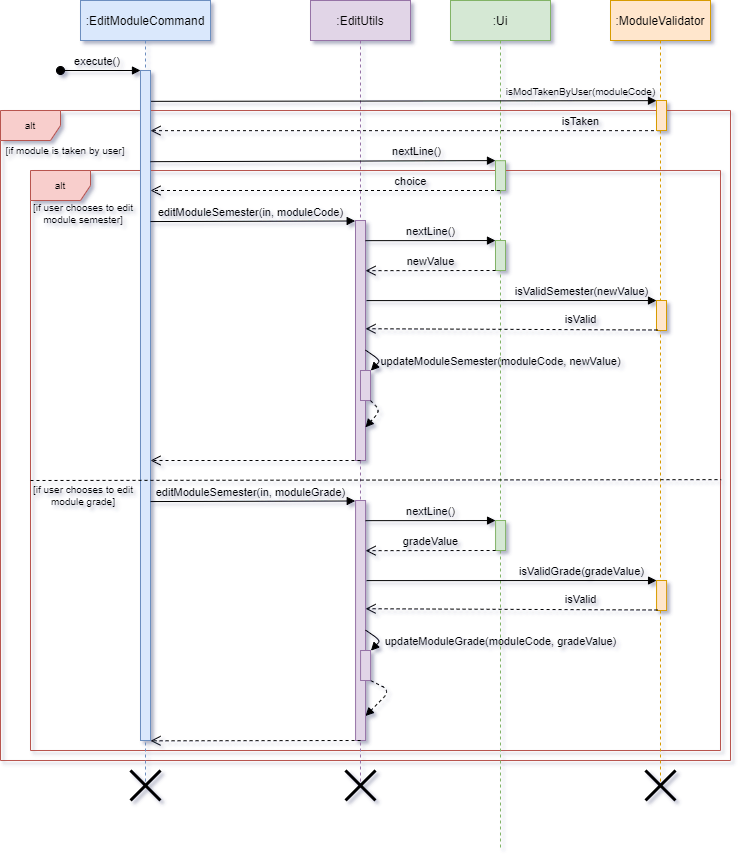

The diagram above was exported from draw.io. Its source (the exported page's mxGraphModel, read from the mxfile embedded in the PNG):
<mxGraphModel dx="1038" dy="580" grid="1" gridSize="10" guides="1" tooltips="1" connect="1" arrows="1" fold="1" page="1" pageScale="1" pageWidth="850" pageHeight="1100" math="0" shadow="1">
  <root>
    <mxCell id="0" />
    <mxCell id="1" parent="0" />
    <mxCell id="0Ojc2NjqUCTlVXHehNb1-55" value="alt" style="shape=umlFrame;whiteSpace=wrap;html=1;strokeWidth=1;fontSize=10;fillColor=#f8cecc;strokeColor=#b85450;" parent="1" vertex="1">
      <mxGeometry x="40" y="190" width="730" height="650" as="geometry" />
    </mxCell>
    <mxCell id="0Ojc2NjqUCTlVXHehNb1-60" value="alt" style="shape=umlFrame;whiteSpace=wrap;html=1;strokeWidth=1;fontSize=10;fillColor=#f8cecc;strokeColor=#b85450;" parent="1" vertex="1">
      <mxGeometry x="70" y="250" width="690" height="580" as="geometry" />
    </mxCell>
    <mxCell id="3nuBFxr9cyL0pnOWT2aG-1" value=":EditModuleCommand" style="shape=umlLifeline;perimeter=lifelinePerimeter;container=1;collapsible=0;recursiveResize=0;rounded=0;shadow=0;strokeWidth=1;fillColor=#dae8fc;strokeColor=#6c8ebf;" parent="1" vertex="1">
      <mxGeometry x="120" y="80" width="130" height="790" as="geometry" />
    </mxCell>
    <mxCell id="3nuBFxr9cyL0pnOWT2aG-2" value="" style="points=[];perimeter=orthogonalPerimeter;rounded=0;shadow=0;strokeWidth=1;fillColor=#dae8fc;strokeColor=#6c8ebf;" parent="3nuBFxr9cyL0pnOWT2aG-1" vertex="1">
      <mxGeometry x="60" y="70" width="10" height="670" as="geometry" />
    </mxCell>
    <mxCell id="3nuBFxr9cyL0pnOWT2aG-3" value="execute()" style="verticalAlign=bottom;startArrow=oval;endArrow=block;startSize=8;shadow=0;strokeWidth=1;labelBackgroundColor=none;" parent="3nuBFxr9cyL0pnOWT2aG-1" target="3nuBFxr9cyL0pnOWT2aG-2" edge="1">
      <mxGeometry x="-0.0769" relative="1" as="geometry">
        <mxPoint x="-20" y="70" as="sourcePoint" />
        <mxPoint as="offset" />
      </mxGeometry>
    </mxCell>
    <mxCell id="0Ojc2NjqUCTlVXHehNb1-58" value="" style="shape=umlDestroy;whiteSpace=wrap;html=1;strokeWidth=3;fontSize=10;" parent="3nuBFxr9cyL0pnOWT2aG-1" vertex="1">
      <mxGeometry x="50" y="770" width="30" height="30" as="geometry" />
    </mxCell>
    <mxCell id="3nuBFxr9cyL0pnOWT2aG-5" value=":EditUtils" style="shape=umlLifeline;perimeter=lifelinePerimeter;container=1;collapsible=0;recursiveResize=0;rounded=0;shadow=0;strokeWidth=1;fillColor=#e1d5e7;strokeColor=#9673a6;" parent="1" vertex="1">
      <mxGeometry x="350" y="80" width="100" height="790" as="geometry" />
    </mxCell>
    <mxCell id="0Ojc2NjqUCTlVXHehNb1-26" value="" style="points=[];perimeter=orthogonalPerimeter;rounded=0;shadow=0;strokeWidth=1;fillColor=#e1d5e7;strokeColor=#9673a6;" parent="3nuBFxr9cyL0pnOWT2aG-5" vertex="1">
      <mxGeometry x="45" y="220" width="10" height="240" as="geometry" />
    </mxCell>
    <mxCell id="0Ojc2NjqUCTlVXHehNb1-57" value="" style="shape=umlDestroy;whiteSpace=wrap;html=1;strokeWidth=3;fontSize=10;" parent="3nuBFxr9cyL0pnOWT2aG-5" vertex="1">
      <mxGeometry x="35" y="770" width="30" height="30" as="geometry" />
    </mxCell>
    <mxCell id="Dad6geXyl8S29A8WQttu-1" value=":Ui" style="shape=umlLifeline;perimeter=lifelinePerimeter;container=1;collapsible=0;recursiveResize=0;rounded=0;shadow=0;strokeWidth=1;fillColor=#d5e8d4;strokeColor=#82b366;" parent="1" vertex="1">
      <mxGeometry x="490" y="80" width="100" height="850" as="geometry" />
    </mxCell>
    <mxCell id="Dad6geXyl8S29A8WQttu-2" value="" style="points=[];perimeter=orthogonalPerimeter;rounded=0;shadow=0;strokeWidth=1;fillColor=#d5e8d4;strokeColor=#82b366;" parent="Dad6geXyl8S29A8WQttu-1" vertex="1">
      <mxGeometry x="45" y="160.18" width="10" height="29.82" as="geometry" />
    </mxCell>
    <mxCell id="0Ojc2NjqUCTlVXHehNb1-28" value="" style="points=[];perimeter=orthogonalPerimeter;rounded=0;shadow=0;strokeWidth=1;fillColor=#d5e8d4;strokeColor=#82b366;" parent="Dad6geXyl8S29A8WQttu-1" vertex="1">
      <mxGeometry x="45" y="240" width="10" height="30" as="geometry" />
    </mxCell>
    <mxCell id="Dad6geXyl8S29A8WQttu-3" value=":ModuleValidator" style="shape=umlLifeline;perimeter=lifelinePerimeter;container=1;collapsible=0;recursiveResize=0;rounded=0;shadow=0;strokeWidth=1;fillColor=#ffe6cc;strokeColor=#d79b00;" parent="1" vertex="1">
      <mxGeometry x="650" y="80" width="100" height="790" as="geometry" />
    </mxCell>
    <mxCell id="Dad6geXyl8S29A8WQttu-4" value="" style="points=[];perimeter=orthogonalPerimeter;rounded=0;shadow=0;strokeWidth=1;fillColor=#ffe6cc;strokeColor=#d79b00;" parent="Dad6geXyl8S29A8WQttu-3" vertex="1">
      <mxGeometry x="46" y="300" width="10" height="30" as="geometry" />
    </mxCell>
    <mxCell id="0Ojc2NjqUCTlVXHehNb1-40" value="" style="points=[];perimeter=orthogonalPerimeter;rounded=0;shadow=0;strokeWidth=1;fillColor=#e1d5e7;strokeColor=#9673a6;" parent="Dad6geXyl8S29A8WQttu-3" vertex="1">
      <mxGeometry x="-254.93" y="500" width="10" height="240" as="geometry" />
    </mxCell>
    <mxCell id="0Ojc2NjqUCTlVXHehNb1-41" value="" style="points=[];perimeter=orthogonalPerimeter;rounded=0;shadow=0;strokeWidth=1;fillColor=#d5e8d4;strokeColor=#82b366;" parent="Dad6geXyl8S29A8WQttu-3" vertex="1">
      <mxGeometry x="-114.92999999999995" y="520" width="10" height="30" as="geometry" />
    </mxCell>
    <mxCell id="0Ojc2NjqUCTlVXHehNb1-46" value="nextLine()" style="html=1;verticalAlign=bottom;endArrow=block;entryX=0;entryY=0.002;entryDx=0;entryDy=0;entryPerimeter=0;exitX=1;exitY=0.084;exitDx=0;exitDy=0;exitPerimeter=0;labelBackgroundColor=none;" parent="Dad6geXyl8S29A8WQttu-3" source="0Ojc2NjqUCTlVXHehNb1-40" target="0Ojc2NjqUCTlVXHehNb1-41" edge="1">
      <mxGeometry width="80" relative="1" as="geometry">
        <mxPoint x="-239.93" y="520" as="sourcePoint" />
        <mxPoint x="-14.92999999999995" y="520.1203600000001" as="targetPoint" />
        <mxPoint as="offset" />
      </mxGeometry>
    </mxCell>
    <mxCell id="0Ojc2NjqUCTlVXHehNb1-42" value="" style="points=[];perimeter=orthogonalPerimeter;rounded=0;shadow=0;strokeWidth=1;fillColor=#ffe6cc;strokeColor=#d79b00;" parent="Dad6geXyl8S29A8WQttu-3" vertex="1">
      <mxGeometry x="46.07000000000005" y="580" width="10" height="30" as="geometry" />
    </mxCell>
    <mxCell id="0Ojc2NjqUCTlVXHehNb1-43" value="editModuleSemester(in, moduleGrade)" style="html=1;verticalAlign=bottom;endArrow=block;entryX=-0.033;entryY=0.002;entryDx=0;entryDy=0;entryPerimeter=0;labelBackgroundColor=none;" parent="Dad6geXyl8S29A8WQttu-3" target="0Ojc2NjqUCTlVXHehNb1-40" edge="1">
      <mxGeometry x="-0.0228" width="80" relative="1" as="geometry">
        <mxPoint x="-459.93" y="501.06000000000006" as="sourcePoint" />
        <mxPoint x="-154.93" y="500.0003600000001" as="targetPoint" />
        <mxPoint as="offset" />
      </mxGeometry>
    </mxCell>
    <mxCell id="0Ojc2NjqUCTlVXHehNb1-44" value="isValid" style="verticalAlign=bottom;endArrow=open;dashed=1;endSize=8;html=1;entryX=1;entryY=0.451;entryDx=0;entryDy=0;entryPerimeter=0;labelBackgroundColor=none;" parent="Dad6geXyl8S29A8WQttu-3" target="0Ojc2NjqUCTlVXHehNb1-40" edge="1">
      <mxGeometry x="-0.4726" y="-1" relative="1" as="geometry">
        <mxPoint x="47.07000000000028" y="609.5" as="sourcePoint" />
        <mxPoint x="-92.42999999999995" y="609.5" as="targetPoint" />
        <mxPoint as="offset" />
      </mxGeometry>
    </mxCell>
    <mxCell id="0Ojc2NjqUCTlVXHehNb1-45" value="isValidGrade(gradeValue)" style="html=1;verticalAlign=bottom;endArrow=block;entryX=0;entryY=0.001;entryDx=0;entryDy=0;entryPerimeter=0;exitX=0.497;exitY=0.443;exitDx=0;exitDy=0;exitPerimeter=0;labelBackgroundColor=none;" parent="Dad6geXyl8S29A8WQttu-3" target="0Ojc2NjqUCTlVXHehNb1-42" edge="1">
      <mxGeometry x="0.4828" width="80" relative="1" as="geometry">
        <mxPoint x="-243.93" y="580.0999999999999" as="sourcePoint" />
        <mxPoint x="-248.63" y="580.4999999999999" as="targetPoint" />
        <mxPoint as="offset" />
      </mxGeometry>
    </mxCell>
    <mxCell id="0Ojc2NjqUCTlVXHehNb1-47" value="gradeValue" style="verticalAlign=bottom;endArrow=open;dashed=1;endSize=8;html=1;entryX=1;entryY=0.209;entryDx=0;entryDy=0;entryPerimeter=0;labelBackgroundColor=none;" parent="Dad6geXyl8S29A8WQttu-3" target="0Ojc2NjqUCTlVXHehNb1-40" edge="1">
      <mxGeometry x="0.0024" relative="1" as="geometry">
        <mxPoint x="-114.92999999999995" y="550" as="sourcePoint" />
        <mxPoint x="-239.93" y="550" as="targetPoint" />
        <mxPoint as="offset" />
      </mxGeometry>
    </mxCell>
    <mxCell id="0Ojc2NjqUCTlVXHehNb1-48" value="" style="points=[];perimeter=orthogonalPerimeter;rounded=0;shadow=0;strokeWidth=1;fillColor=#e1d5e7;strokeColor=#9673a6;" parent="Dad6geXyl8S29A8WQttu-3" vertex="1">
      <mxGeometry x="-249.93" y="650" width="10" height="30" as="geometry" />
    </mxCell>
    <mxCell id="0Ojc2NjqUCTlVXHehNb1-49" value="updateModuleGrade(moduleCode, gradeValue)" style="html=1;verticalAlign=bottom;endArrow=block;entryX=1.033;entryY=0.006;entryDx=0;entryDy=0;entryPerimeter=0;exitX=1;exitY=0.54;exitDx=0;exitDy=0;exitPerimeter=0;labelBackgroundColor=none;" parent="Dad6geXyl8S29A8WQttu-3" source="0Ojc2NjqUCTlVXHehNb1-40" target="0Ojc2NjqUCTlVXHehNb1-48" edge="1">
      <mxGeometry x="0.1304" y="120" width="80" relative="1" as="geometry">
        <mxPoint x="-249.93" y="629.68" as="sourcePoint" />
        <mxPoint x="-119.92999999999995" y="629.5799999999999" as="targetPoint" />
        <mxPoint x="33" y="-72" as="offset" />
        <Array as="points">
          <mxPoint x="-229.93" y="640" />
        </Array>
      </mxGeometry>
    </mxCell>
    <mxCell id="0Ojc2NjqUCTlVXHehNb1-51" value="" style="verticalAlign=bottom;endArrow=open;dashed=1;endSize=8;html=1;entryX=0.993;entryY=0.697;entryDx=0;entryDy=0;entryPerimeter=0;" parent="Dad6geXyl8S29A8WQttu-3" edge="1">
      <mxGeometry x="0.0024" relative="1" as="geometry">
        <mxPoint x="-249.93" y="740" as="sourcePoint" />
        <mxPoint x="-460.00000000000017" y="740.3199999999999" as="targetPoint" />
        <mxPoint as="offset" />
      </mxGeometry>
    </mxCell>
    <mxCell id="0Ojc2NjqUCTlVXHehNb1-54" value="" style="html=1;verticalAlign=bottom;endArrow=block;entryX=0.993;entryY=0.898;entryDx=0;entryDy=0;entryPerimeter=0;exitX=1.026;exitY=1.006;exitDx=0;exitDy=0;exitPerimeter=0;dashed=1;" parent="Dad6geXyl8S29A8WQttu-3" source="0Ojc2NjqUCTlVXHehNb1-48" target="0Ojc2NjqUCTlVXHehNb1-40" edge="1">
      <mxGeometry x="0.1304" y="175" width="80" relative="1" as="geometry">
        <mxPoint x="-234.93000000000006" y="639.5999999999999" as="sourcePoint" />
        <mxPoint x="-229.60000000000014" y="660.1799999999998" as="targetPoint" />
        <mxPoint x="43" y="-81" as="offset" />
        <Array as="points">
          <mxPoint x="-220" y="690" />
        </Array>
      </mxGeometry>
    </mxCell>
    <mxCell id="0Ojc2NjqUCTlVXHehNb1-56" value="" style="shape=umlDestroy;whiteSpace=wrap;html=1;strokeWidth=3;fontSize=10;" parent="Dad6geXyl8S29A8WQttu-3" vertex="1">
      <mxGeometry x="35" y="770" width="30" height="30" as="geometry" />
    </mxCell>
    <mxCell id="0Ojc2NjqUCTlVXHehNb1-9" value="isModTakenByUser(moduleCode)" style="html=1;verticalAlign=bottom;endArrow=block;entryX=0;entryY=0.006;entryDx=0;entryDy=0;entryPerimeter=0;fontSize=10;labelBackgroundColor=none;" parent="1" target="3nuBFxr9cyL0pnOWT2aG-6" edge="1">
      <mxGeometry x="0.6992" width="80" relative="1" as="geometry">
        <mxPoint x="190.67" y="180.84000000000003" as="sourcePoint" />
        <mxPoint x="345.67" y="180.84000000000003" as="targetPoint" />
        <mxPoint as="offset" />
      </mxGeometry>
    </mxCell>
    <mxCell id="0Ojc2NjqUCTlVXHehNb1-10" value="isTaken" style="html=1;verticalAlign=bottom;endArrow=open;dashed=1;endSize=8;entryX=1.033;entryY=0.411;entryDx=0;entryDy=0;entryPerimeter=0;labelBackgroundColor=none;" parent="1" source="Dad6geXyl8S29A8WQttu-3" edge="1">
      <mxGeometry x="-0.6879" relative="1" as="geometry">
        <mxPoint x="349.67" y="210" as="sourcePoint" />
        <mxPoint x="189.99999999999991" y="210.15999999999997" as="targetPoint" />
        <mxPoint as="offset" />
      </mxGeometry>
    </mxCell>
    <mxCell id="0Ojc2NjqUCTlVXHehNb1-11" value="nextLine()" style="html=1;verticalAlign=bottom;endArrow=block;entryX=0;entryY=-0.002;entryDx=0;entryDy=0;entryPerimeter=0;labelBackgroundColor=none;" parent="1" target="Dad6geXyl8S29A8WQttu-2" edge="1">
      <mxGeometry x="0.5434" width="80" relative="1" as="geometry">
        <mxPoint x="190" y="241.18" as="sourcePoint" />
        <mxPoint x="351" y="242.02000000000004" as="targetPoint" />
        <mxPoint as="offset" />
      </mxGeometry>
    </mxCell>
    <mxCell id="0Ojc2NjqUCTlVXHehNb1-24" value="choice" style="html=1;verticalAlign=bottom;endArrow=open;dashed=1;endSize=8;labelBackgroundColor=none;" parent="1" source="Dad6geXyl8S29A8WQttu-1" edge="1">
      <mxGeometry x="-0.4839" relative="1" as="geometry">
        <mxPoint x="500.0000000000001" y="270" as="sourcePoint" />
        <mxPoint x="190" y="270" as="targetPoint" />
        <mxPoint as="offset" />
      </mxGeometry>
    </mxCell>
    <mxCell id="0Ojc2NjqUCTlVXHehNb1-25" value="editModuleSemester(in, moduleCode)" style="html=1;verticalAlign=bottom;endArrow=block;entryX=-0.033;entryY=0.002;entryDx=0;entryDy=0;entryPerimeter=0;labelBackgroundColor=none;" parent="1" target="0Ojc2NjqUCTlVXHehNb1-26" edge="1">
      <mxGeometry x="-0.0228" width="80" relative="1" as="geometry">
        <mxPoint x="190" y="301.06000000000006" as="sourcePoint" />
        <mxPoint x="495" y="300.0003600000001" as="targetPoint" />
        <mxPoint as="offset" />
      </mxGeometry>
    </mxCell>
    <mxCell id="3nuBFxr9cyL0pnOWT2aG-6" value="" style="points=[];perimeter=orthogonalPerimeter;rounded=0;shadow=0;strokeWidth=1;fillColor=#ffe6cc;strokeColor=#d79b00;" parent="1" vertex="1">
      <mxGeometry x="696" y="180" width="10" height="30" as="geometry" />
    </mxCell>
    <mxCell id="0Ojc2NjqUCTlVXHehNb1-20" value="isValid" style="verticalAlign=bottom;endArrow=open;dashed=1;endSize=8;html=1;entryX=1;entryY=0.451;entryDx=0;entryDy=0;entryPerimeter=0;labelBackgroundColor=none;" parent="1" target="0Ojc2NjqUCTlVXHehNb1-26" edge="1">
      <mxGeometry x="-0.4726" y="-1" relative="1" as="geometry">
        <mxPoint x="697.0000000000002" y="409.5" as="sourcePoint" />
        <mxPoint x="557.5" y="409.5" as="targetPoint" />
        <mxPoint as="offset" />
      </mxGeometry>
    </mxCell>
    <mxCell id="0Ojc2NjqUCTlVXHehNb1-19" value="isValidSemester(newValue)" style="html=1;verticalAlign=bottom;endArrow=block;entryX=0;entryY=0.001;entryDx=0;entryDy=0;entryPerimeter=0;exitX=0.497;exitY=0.443;exitDx=0;exitDy=0;exitPerimeter=0;labelBackgroundColor=none;" parent="1" target="Dad6geXyl8S29A8WQttu-4" edge="1">
      <mxGeometry x="0.4828" width="80" relative="1" as="geometry">
        <mxPoint x="406.00000000000006" y="380.1" as="sourcePoint" />
        <mxPoint x="401.3" y="380.4999999999999" as="targetPoint" />
        <mxPoint as="offset" />
      </mxGeometry>
    </mxCell>
    <mxCell id="0Ojc2NjqUCTlVXHehNb1-32" value="nextLine()" style="html=1;verticalAlign=bottom;endArrow=block;entryX=0;entryY=0.002;entryDx=0;entryDy=0;entryPerimeter=0;exitX=1;exitY=0.084;exitDx=0;exitDy=0;exitPerimeter=0;labelBackgroundColor=none;" parent="1" source="0Ojc2NjqUCTlVXHehNb1-26" target="0Ojc2NjqUCTlVXHehNb1-28" edge="1">
      <mxGeometry width="80" relative="1" as="geometry">
        <mxPoint x="410" y="320" as="sourcePoint" />
        <mxPoint x="635" y="320.1203600000001" as="targetPoint" />
        <mxPoint as="offset" />
      </mxGeometry>
    </mxCell>
    <mxCell id="0Ojc2NjqUCTlVXHehNb1-33" value="newValue" style="verticalAlign=bottom;endArrow=open;dashed=1;endSize=8;html=1;entryX=1;entryY=0.209;entryDx=0;entryDy=0;entryPerimeter=0;labelBackgroundColor=none;" parent="1" target="0Ojc2NjqUCTlVXHehNb1-26" edge="1">
      <mxGeometry x="0.0024" relative="1" as="geometry">
        <mxPoint x="535" y="350" as="sourcePoint" />
        <mxPoint x="410" y="350" as="targetPoint" />
        <mxPoint as="offset" />
      </mxGeometry>
    </mxCell>
    <mxCell id="0Ojc2NjqUCTlVXHehNb1-34" value="" style="points=[];perimeter=orthogonalPerimeter;rounded=0;shadow=0;strokeWidth=1;fillColor=#e1d5e7;strokeColor=#9673a6;" parent="1" vertex="1">
      <mxGeometry x="400" y="450" width="10" height="30" as="geometry" />
    </mxCell>
    <mxCell id="0Ojc2NjqUCTlVXHehNb1-35" value="updateModuleSemester(moduleCode, newValue)" style="html=1;verticalAlign=bottom;endArrow=block;entryX=1.033;entryY=0.006;entryDx=0;entryDy=0;entryPerimeter=0;exitX=1;exitY=0.54;exitDx=0;exitDy=0;exitPerimeter=0;labelBackgroundColor=none;" parent="1" source="0Ojc2NjqUCTlVXHehNb1-26" target="0Ojc2NjqUCTlVXHehNb1-34" edge="1">
      <mxGeometry x="0.1304" y="120" width="80" relative="1" as="geometry">
        <mxPoint x="400" y="429.67999999999995" as="sourcePoint" />
        <mxPoint x="530" y="429.5799999999999" as="targetPoint" />
        <mxPoint x="33" y="-72" as="offset" />
        <Array as="points">
          <mxPoint x="420" y="440" />
        </Array>
      </mxGeometry>
    </mxCell>
    <mxCell id="0Ojc2NjqUCTlVXHehNb1-37" value="" style="html=1;verticalAlign=bottom;endArrow=block;entryX=0.994;entryY=0.862;entryDx=0;entryDy=0;entryPerimeter=0;exitX=1;exitY=0.084;exitDx=0;exitDy=0;exitPerimeter=0;dashed=1;" parent="1" target="0Ojc2NjqUCTlVXHehNb1-26" edge="1">
      <mxGeometry x="-0.233" y="32" width="80" relative="1" as="geometry">
        <mxPoint x="410" y="480.09999999999997" as="sourcePoint" />
        <mxPoint x="540" y="480.00000000000006" as="targetPoint" />
        <mxPoint x="6" y="-11" as="offset" />
        <Array as="points">
          <mxPoint x="420" y="490" />
        </Array>
      </mxGeometry>
    </mxCell>
    <mxCell id="0Ojc2NjqUCTlVXHehNb1-38" value="" style="verticalAlign=bottom;endArrow=open;dashed=1;endSize=8;html=1;" parent="1" target="3nuBFxr9cyL0pnOWT2aG-2" edge="1">
      <mxGeometry x="0.0024" relative="1" as="geometry">
        <mxPoint x="400" y="540" as="sourcePoint" />
        <mxPoint x="270" y="540.16" as="targetPoint" />
        <mxPoint as="offset" />
      </mxGeometry>
    </mxCell>
    <mxCell id="0Ojc2NjqUCTlVXHehNb1-59" value="[if module is taken by user]" style="text;html=1;strokeColor=none;fillColor=none;align=center;verticalAlign=middle;whiteSpace=wrap;rounded=0;fontSize=10;" parent="1" vertex="1">
      <mxGeometry x="40" y="220" width="130" height="20" as="geometry" />
    </mxCell>
    <mxCell id="0Ojc2NjqUCTlVXHehNb1-61" value="" style="endArrow=none;dashed=1;html=1;fontSize=10;entryX=1.001;entryY=0.533;entryDx=0;entryDy=0;entryPerimeter=0;" parent="1" target="0Ojc2NjqUCTlVXHehNb1-60" edge="1">
      <mxGeometry width="50" height="50" relative="1" as="geometry">
        <mxPoint x="70" y="560" as="sourcePoint" />
        <mxPoint x="120" y="510" as="targetPoint" />
      </mxGeometry>
    </mxCell>
    <mxCell id="0Ojc2NjqUCTlVXHehNb1-62" value="[if user chooses to edit module semester]" style="text;html=1;strokeColor=none;fillColor=none;align=center;verticalAlign=middle;whiteSpace=wrap;rounded=0;fontSize=10;" parent="1" vertex="1">
      <mxGeometry x="63" y="283" width="120" height="20" as="geometry" />
    </mxCell>
    <mxCell id="0Ojc2NjqUCTlVXHehNb1-63" value="[if user chooses to edit module grade]" style="text;html=1;strokeColor=none;fillColor=none;align=center;verticalAlign=middle;whiteSpace=wrap;rounded=0;fontSize=10;" parent="1" vertex="1">
      <mxGeometry x="63" y="565" width="120" height="20" as="geometry" />
    </mxCell>
  </root>
</mxGraphModel>